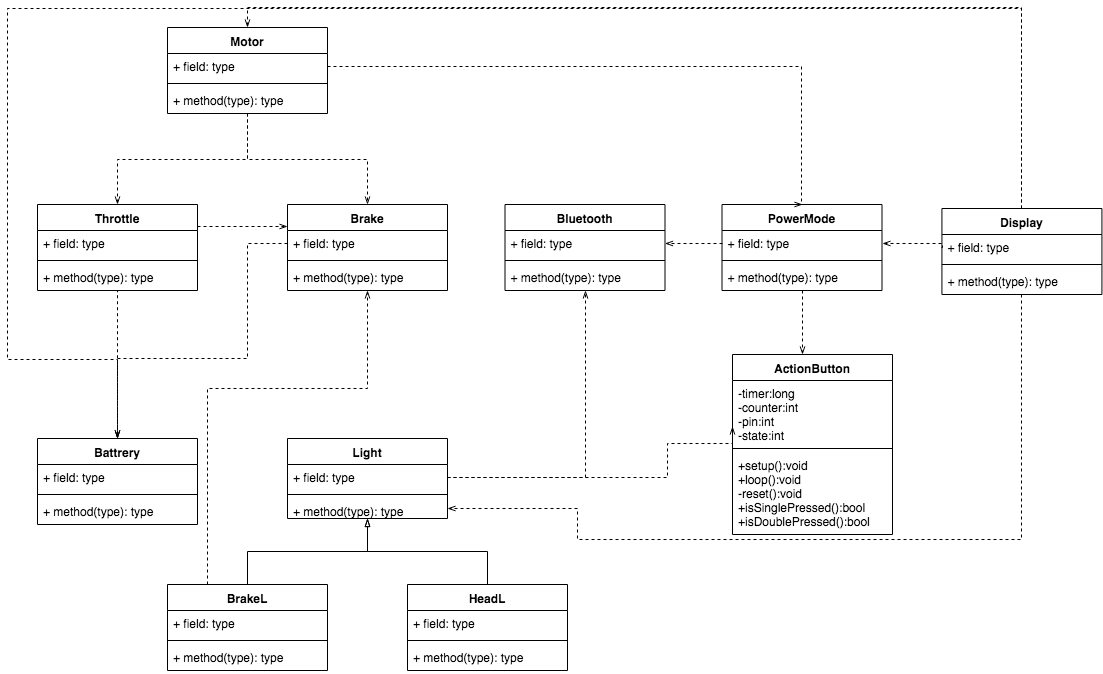

The diagram above was exported from draw.io. Its source (the exported page's mxGraphModel, read from the mxfile embedded in the PNG):
<mxGraphModel dx="1078" dy="765" grid="1" gridSize="10" guides="1" tooltips="1" connect="1" arrows="1" fold="1" page="1" pageScale="1" pageWidth="850" pageHeight="1100" math="0" shadow="0">
  <root>
    <mxCell id="0" />
    <mxCell id="1" parent="0" />
    <mxCell id="Oltx8EEPDuNsa9bhyEoh-46" style="edgeStyle=orthogonalEdgeStyle;rounded=0;orthogonalLoop=1;jettySize=auto;html=1;dashed=1;startArrow=none;startFill=0;endArrow=openThin;endFill=0;" parent="1" source="Oltx8EEPDuNsa9bhyEoh-1" target="Oltx8EEPDuNsa9bhyEoh-9" edge="1">
      <mxGeometry relative="1" as="geometry" />
    </mxCell>
    <mxCell id="Oltx8EEPDuNsa9bhyEoh-47" style="edgeStyle=orthogonalEdgeStyle;rounded=0;orthogonalLoop=1;jettySize=auto;html=1;exitX=0.5;exitY=1;exitDx=0;exitDy=0;entryX=0.5;entryY=0;entryDx=0;entryDy=0;dashed=1;startArrow=none;startFill=0;endArrow=openThin;endFill=0;" parent="1" source="Oltx8EEPDuNsa9bhyEoh-1" target="Oltx8EEPDuNsa9bhyEoh-5" edge="1">
      <mxGeometry relative="1" as="geometry" />
    </mxCell>
    <mxCell id="Oltx8EEPDuNsa9bhyEoh-1" value="Motor" style="swimlane;fontStyle=1;align=center;verticalAlign=top;childLayout=stackLayout;horizontal=1;startSize=26;horizontalStack=0;resizeParent=1;resizeParentMax=0;resizeLast=0;collapsible=1;marginBottom=0;" parent="1" vertex="1">
      <mxGeometry x="340" y="39" width="160" height="86" as="geometry" />
    </mxCell>
    <mxCell id="Oltx8EEPDuNsa9bhyEoh-2" value="+ field: type" style="text;strokeColor=none;fillColor=none;align=left;verticalAlign=top;spacingLeft=4;spacingRight=4;overflow=hidden;rotatable=0;points=[[0,0.5],[1,0.5]];portConstraint=eastwest;" parent="Oltx8EEPDuNsa9bhyEoh-1" vertex="1">
      <mxGeometry y="26" width="160" height="26" as="geometry" />
    </mxCell>
    <mxCell id="Oltx8EEPDuNsa9bhyEoh-3" value="" style="line;strokeWidth=1;fillColor=none;align=left;verticalAlign=middle;spacingTop=-1;spacingLeft=3;spacingRight=3;rotatable=0;labelPosition=right;points=[];portConstraint=eastwest;" parent="Oltx8EEPDuNsa9bhyEoh-1" vertex="1">
      <mxGeometry y="52" width="160" height="8" as="geometry" />
    </mxCell>
    <mxCell id="Oltx8EEPDuNsa9bhyEoh-4" value="+ method(type): type" style="text;strokeColor=none;fillColor=none;align=left;verticalAlign=top;spacingLeft=4;spacingRight=4;overflow=hidden;rotatable=0;points=[[0,0.5],[1,0.5]];portConstraint=eastwest;" parent="Oltx8EEPDuNsa9bhyEoh-1" vertex="1">
      <mxGeometry y="60" width="160" height="26" as="geometry" />
    </mxCell>
    <mxCell id="Oltx8EEPDuNsa9bhyEoh-5" value="Brake" style="swimlane;fontStyle=1;align=center;verticalAlign=top;childLayout=stackLayout;horizontal=1;startSize=26;horizontalStack=0;resizeParent=1;resizeParentMax=0;resizeLast=0;collapsible=1;marginBottom=0;" parent="1" vertex="1">
      <mxGeometry x="460" y="216" width="160" height="86" as="geometry" />
    </mxCell>
    <mxCell id="Oltx8EEPDuNsa9bhyEoh-6" value="+ field: type" style="text;strokeColor=none;fillColor=none;align=left;verticalAlign=top;spacingLeft=4;spacingRight=4;overflow=hidden;rotatable=0;points=[[0,0.5],[1,0.5]];portConstraint=eastwest;" parent="Oltx8EEPDuNsa9bhyEoh-5" vertex="1">
      <mxGeometry y="26" width="160" height="26" as="geometry" />
    </mxCell>
    <mxCell id="Oltx8EEPDuNsa9bhyEoh-7" value="" style="line;strokeWidth=1;fillColor=none;align=left;verticalAlign=middle;spacingTop=-1;spacingLeft=3;spacingRight=3;rotatable=0;labelPosition=right;points=[];portConstraint=eastwest;" parent="Oltx8EEPDuNsa9bhyEoh-5" vertex="1">
      <mxGeometry y="52" width="160" height="8" as="geometry" />
    </mxCell>
    <mxCell id="Oltx8EEPDuNsa9bhyEoh-8" value="+ method(type): type" style="text;strokeColor=none;fillColor=none;align=left;verticalAlign=top;spacingLeft=4;spacingRight=4;overflow=hidden;rotatable=0;points=[[0,0.5],[1,0.5]];portConstraint=eastwest;" parent="Oltx8EEPDuNsa9bhyEoh-5" vertex="1">
      <mxGeometry y="60" width="160" height="26" as="geometry" />
    </mxCell>
    <mxCell id="Oltx8EEPDuNsa9bhyEoh-85" style="edgeStyle=orthogonalEdgeStyle;rounded=0;orthogonalLoop=1;jettySize=auto;html=1;exitX=1;exitY=0.25;exitDx=0;exitDy=0;entryX=0;entryY=0.25;entryDx=0;entryDy=0;dashed=1;startArrow=none;startFill=0;endArrow=openThin;endFill=0;" parent="1" source="Oltx8EEPDuNsa9bhyEoh-9" target="Oltx8EEPDuNsa9bhyEoh-5" edge="1">
      <mxGeometry relative="1" as="geometry" />
    </mxCell>
    <mxCell id="Oltx8EEPDuNsa9bhyEoh-9" value="Throttle" style="swimlane;fontStyle=1;align=center;verticalAlign=top;childLayout=stackLayout;horizontal=1;startSize=26;horizontalStack=0;resizeParent=1;resizeParentMax=0;resizeLast=0;collapsible=1;marginBottom=0;" parent="1" vertex="1">
      <mxGeometry x="210" y="216" width="160" height="86" as="geometry" />
    </mxCell>
    <mxCell id="Oltx8EEPDuNsa9bhyEoh-10" value="+ field: type" style="text;strokeColor=none;fillColor=none;align=left;verticalAlign=top;spacingLeft=4;spacingRight=4;overflow=hidden;rotatable=0;points=[[0,0.5],[1,0.5]];portConstraint=eastwest;" parent="Oltx8EEPDuNsa9bhyEoh-9" vertex="1">
      <mxGeometry y="26" width="160" height="26" as="geometry" />
    </mxCell>
    <mxCell id="Oltx8EEPDuNsa9bhyEoh-11" value="" style="line;strokeWidth=1;fillColor=none;align=left;verticalAlign=middle;spacingTop=-1;spacingLeft=3;spacingRight=3;rotatable=0;labelPosition=right;points=[];portConstraint=eastwest;" parent="Oltx8EEPDuNsa9bhyEoh-9" vertex="1">
      <mxGeometry y="52" width="160" height="8" as="geometry" />
    </mxCell>
    <mxCell id="Oltx8EEPDuNsa9bhyEoh-12" value="+ method(type): type" style="text;strokeColor=none;fillColor=none;align=left;verticalAlign=top;spacingLeft=4;spacingRight=4;overflow=hidden;rotatable=0;points=[[0,0.5],[1,0.5]];portConstraint=eastwest;" parent="Oltx8EEPDuNsa9bhyEoh-9" vertex="1">
      <mxGeometry y="60" width="160" height="26" as="geometry" />
    </mxCell>
    <mxCell id="Oltx8EEPDuNsa9bhyEoh-13" value="Bluetooth" style="swimlane;fontStyle=1;align=center;verticalAlign=top;childLayout=stackLayout;horizontal=1;startSize=26;horizontalStack=0;resizeParent=1;resizeParentMax=0;resizeLast=0;collapsible=1;marginBottom=0;" parent="1" vertex="1">
      <mxGeometry x="677.5" y="216" width="160" height="86" as="geometry" />
    </mxCell>
    <mxCell id="Oltx8EEPDuNsa9bhyEoh-14" value="+ field: type" style="text;strokeColor=none;fillColor=none;align=left;verticalAlign=top;spacingLeft=4;spacingRight=4;overflow=hidden;rotatable=0;points=[[0,0.5],[1,0.5]];portConstraint=eastwest;" parent="Oltx8EEPDuNsa9bhyEoh-13" vertex="1">
      <mxGeometry y="26" width="160" height="26" as="geometry" />
    </mxCell>
    <mxCell id="Oltx8EEPDuNsa9bhyEoh-15" value="" style="line;strokeWidth=1;fillColor=none;align=left;verticalAlign=middle;spacingTop=-1;spacingLeft=3;spacingRight=3;rotatable=0;labelPosition=right;points=[];portConstraint=eastwest;" parent="Oltx8EEPDuNsa9bhyEoh-13" vertex="1">
      <mxGeometry y="52" width="160" height="8" as="geometry" />
    </mxCell>
    <mxCell id="Oltx8EEPDuNsa9bhyEoh-16" value="+ method(type): type" style="text;strokeColor=none;fillColor=none;align=left;verticalAlign=top;spacingLeft=4;spacingRight=4;overflow=hidden;rotatable=0;points=[[0,0.5],[1,0.5]];portConstraint=eastwest;" parent="Oltx8EEPDuNsa9bhyEoh-13" vertex="1">
      <mxGeometry y="60" width="160" height="26" as="geometry" />
    </mxCell>
    <mxCell id="Oltx8EEPDuNsa9bhyEoh-17" value="Light" style="swimlane;fontStyle=1;align=center;verticalAlign=top;childLayout=stackLayout;horizontal=1;startSize=26;horizontalStack=0;resizeParent=1;resizeParentMax=0;resizeLast=0;collapsible=1;marginBottom=0;" parent="1" vertex="1">
      <mxGeometry x="460" y="450" width="160" height="80" as="geometry" />
    </mxCell>
    <mxCell id="Oltx8EEPDuNsa9bhyEoh-18" value="+ field: type" style="text;strokeColor=none;fillColor=none;align=left;verticalAlign=top;spacingLeft=4;spacingRight=4;overflow=hidden;rotatable=0;points=[[0,0.5],[1,0.5]];portConstraint=eastwest;" parent="Oltx8EEPDuNsa9bhyEoh-17" vertex="1">
      <mxGeometry y="26" width="160" height="26" as="geometry" />
    </mxCell>
    <mxCell id="Oltx8EEPDuNsa9bhyEoh-19" value="" style="line;strokeWidth=1;fillColor=none;align=left;verticalAlign=middle;spacingTop=-1;spacingLeft=3;spacingRight=3;rotatable=0;labelPosition=right;points=[];portConstraint=eastwest;" parent="Oltx8EEPDuNsa9bhyEoh-17" vertex="1">
      <mxGeometry y="52" width="160" height="8" as="geometry" />
    </mxCell>
    <mxCell id="Oltx8EEPDuNsa9bhyEoh-20" value="+ method(type): type" style="text;strokeColor=none;fillColor=none;align=left;verticalAlign=top;spacingLeft=4;spacingRight=4;overflow=hidden;rotatable=0;points=[[0,0.5],[1,0.5]];portConstraint=eastwest;" parent="Oltx8EEPDuNsa9bhyEoh-17" vertex="1">
      <mxGeometry y="60" width="160" height="20" as="geometry" />
    </mxCell>
    <mxCell id="Oltx8EEPDuNsa9bhyEoh-32" style="edgeStyle=orthogonalEdgeStyle;rounded=0;orthogonalLoop=1;jettySize=auto;html=1;exitX=0.5;exitY=0;exitDx=0;exitDy=0;endArrow=blockThin;endFill=0;entryX=0.5;entryY=1;entryDx=0;entryDy=0;" parent="1" source="Oltx8EEPDuNsa9bhyEoh-21" target="Oltx8EEPDuNsa9bhyEoh-17" edge="1">
      <mxGeometry relative="1" as="geometry">
        <mxPoint x="530" y="545" as="targetPoint" />
      </mxGeometry>
    </mxCell>
    <mxCell id="Oltx8EEPDuNsa9bhyEoh-81" style="edgeStyle=orthogonalEdgeStyle;rounded=0;orthogonalLoop=1;jettySize=auto;html=1;exitX=0.25;exitY=0;exitDx=0;exitDy=0;dashed=1;startArrow=none;startFill=0;endArrow=openThin;endFill=0;entryX=0.5;entryY=1;entryDx=0;entryDy=0;" parent="1" source="Oltx8EEPDuNsa9bhyEoh-21" target="Oltx8EEPDuNsa9bhyEoh-5" edge="1">
      <mxGeometry relative="1" as="geometry">
        <mxPoint x="430" y="390" as="targetPoint" />
        <Array as="points">
          <mxPoint x="380" y="400" />
          <mxPoint x="540" y="400" />
        </Array>
      </mxGeometry>
    </mxCell>
    <mxCell id="Oltx8EEPDuNsa9bhyEoh-21" value="BrakeL" style="swimlane;fontStyle=1;align=center;verticalAlign=top;childLayout=stackLayout;horizontal=1;startSize=26;horizontalStack=0;resizeParent=1;resizeParentMax=0;resizeLast=0;collapsible=1;marginBottom=0;" parent="1" vertex="1">
      <mxGeometry x="340" y="596" width="160" height="86" as="geometry" />
    </mxCell>
    <mxCell id="Oltx8EEPDuNsa9bhyEoh-22" value="+ field: type" style="text;strokeColor=none;fillColor=none;align=left;verticalAlign=top;spacingLeft=4;spacingRight=4;overflow=hidden;rotatable=0;points=[[0,0.5],[1,0.5]];portConstraint=eastwest;" parent="Oltx8EEPDuNsa9bhyEoh-21" vertex="1">
      <mxGeometry y="26" width="160" height="26" as="geometry" />
    </mxCell>
    <mxCell id="Oltx8EEPDuNsa9bhyEoh-23" value="" style="line;strokeWidth=1;fillColor=none;align=left;verticalAlign=middle;spacingTop=-1;spacingLeft=3;spacingRight=3;rotatable=0;labelPosition=right;points=[];portConstraint=eastwest;" parent="Oltx8EEPDuNsa9bhyEoh-21" vertex="1">
      <mxGeometry y="52" width="160" height="8" as="geometry" />
    </mxCell>
    <mxCell id="Oltx8EEPDuNsa9bhyEoh-24" value="+ method(type): type" style="text;strokeColor=none;fillColor=none;align=left;verticalAlign=top;spacingLeft=4;spacingRight=4;overflow=hidden;rotatable=0;points=[[0,0.5],[1,0.5]];portConstraint=eastwest;" parent="Oltx8EEPDuNsa9bhyEoh-21" vertex="1">
      <mxGeometry y="60" width="160" height="26" as="geometry" />
    </mxCell>
    <mxCell id="Oltx8EEPDuNsa9bhyEoh-31" style="edgeStyle=orthogonalEdgeStyle;rounded=0;orthogonalLoop=1;jettySize=auto;html=1;exitX=0.5;exitY=0;exitDx=0;exitDy=0;endArrow=blockThin;endFill=0;entryX=0.5;entryY=1;entryDx=0;entryDy=0;entryPerimeter=0;" parent="1" source="Oltx8EEPDuNsa9bhyEoh-25" target="Oltx8EEPDuNsa9bhyEoh-20" edge="1">
      <mxGeometry relative="1" as="geometry">
        <mxPoint x="550" y="545" as="targetPoint" />
      </mxGeometry>
    </mxCell>
    <mxCell id="Oltx8EEPDuNsa9bhyEoh-25" value="HeadL" style="swimlane;fontStyle=1;align=center;verticalAlign=top;childLayout=stackLayout;horizontal=1;startSize=26;horizontalStack=0;resizeParent=1;resizeParentMax=0;resizeLast=0;collapsible=1;marginBottom=0;" parent="1" vertex="1">
      <mxGeometry x="580" y="596" width="160" height="86" as="geometry">
        <mxRectangle x="580" y="596" width="70" height="26" as="alternateBounds" />
      </mxGeometry>
    </mxCell>
    <mxCell id="Oltx8EEPDuNsa9bhyEoh-26" value="+ field: type" style="text;strokeColor=none;fillColor=none;align=left;verticalAlign=top;spacingLeft=4;spacingRight=4;overflow=hidden;rotatable=0;points=[[0,0.5],[1,0.5]];portConstraint=eastwest;" parent="Oltx8EEPDuNsa9bhyEoh-25" vertex="1">
      <mxGeometry y="26" width="160" height="26" as="geometry" />
    </mxCell>
    <mxCell id="Oltx8EEPDuNsa9bhyEoh-27" value="" style="line;strokeWidth=1;fillColor=none;align=left;verticalAlign=middle;spacingTop=-1;spacingLeft=3;spacingRight=3;rotatable=0;labelPosition=right;points=[];portConstraint=eastwest;" parent="Oltx8EEPDuNsa9bhyEoh-25" vertex="1">
      <mxGeometry y="52" width="160" height="8" as="geometry" />
    </mxCell>
    <mxCell id="Oltx8EEPDuNsa9bhyEoh-28" value="+ method(type): type" style="text;strokeColor=none;fillColor=none;align=left;verticalAlign=top;spacingLeft=4;spacingRight=4;overflow=hidden;rotatable=0;points=[[0,0.5],[1,0.5]];portConstraint=eastwest;" parent="Oltx8EEPDuNsa9bhyEoh-25" vertex="1">
      <mxGeometry y="60" width="160" height="26" as="geometry" />
    </mxCell>
    <mxCell id="Oltx8EEPDuNsa9bhyEoh-60" style="edgeStyle=orthogonalEdgeStyle;rounded=0;orthogonalLoop=1;jettySize=auto;html=1;exitX=0.5;exitY=0;exitDx=0;exitDy=0;entryX=0.5;entryY=0;entryDx=0;entryDy=0;dashed=1;startArrow=none;startFill=0;endArrow=openThin;endFill=0;" parent="1" source="Oltx8EEPDuNsa9bhyEoh-33" target="Oltx8EEPDuNsa9bhyEoh-37" edge="1">
      <mxGeometry relative="1" as="geometry">
        <Array as="points">
          <mxPoint x="1194" y="20" />
          <mxPoint x="180" y="20" />
          <mxPoint x="180" y="371" />
          <mxPoint x="290" y="371" />
        </Array>
      </mxGeometry>
    </mxCell>
    <mxCell id="Oltx8EEPDuNsa9bhyEoh-79" style="edgeStyle=orthogonalEdgeStyle;rounded=0;orthogonalLoop=1;jettySize=auto;html=1;exitX=0.5;exitY=1;exitDx=0;exitDy=0;entryX=1;entryY=0.5;entryDx=0;entryDy=0;dashed=1;startArrow=none;startFill=0;endArrow=openThin;endFill=0;" parent="1" source="Oltx8EEPDuNsa9bhyEoh-33" target="Oltx8EEPDuNsa9bhyEoh-20" edge="1">
      <mxGeometry relative="1" as="geometry">
        <Array as="points">
          <mxPoint x="1194" y="551" />
          <mxPoint x="750" y="551" />
          <mxPoint x="750" y="520" />
        </Array>
      </mxGeometry>
    </mxCell>
    <mxCell id="Oltx8EEPDuNsa9bhyEoh-80" style="edgeStyle=orthogonalEdgeStyle;rounded=0;orthogonalLoop=1;jettySize=auto;html=1;exitX=0.5;exitY=0;exitDx=0;exitDy=0;entryX=0.5;entryY=0;entryDx=0;entryDy=0;dashed=1;startArrow=none;startFill=0;endArrow=openThin;endFill=0;" parent="1" source="Oltx8EEPDuNsa9bhyEoh-33" target="Oltx8EEPDuNsa9bhyEoh-1" edge="1">
      <mxGeometry relative="1" as="geometry" />
    </mxCell>
    <mxCell id="Oltx8EEPDuNsa9bhyEoh-33" value="Display" style="swimlane;fontStyle=1;align=center;verticalAlign=top;childLayout=stackLayout;horizontal=1;startSize=26;horizontalStack=0;resizeParent=1;resizeParentMax=0;resizeLast=0;collapsible=1;marginBottom=0;" parent="1" vertex="1">
      <mxGeometry x="1114.4285714285716" y="220" width="160" height="86" as="geometry" />
    </mxCell>
    <mxCell id="Oltx8EEPDuNsa9bhyEoh-34" value="+ field: type" style="text;strokeColor=none;fillColor=none;align=left;verticalAlign=top;spacingLeft=4;spacingRight=4;overflow=hidden;rotatable=0;points=[[0,0.5],[1,0.5]];portConstraint=eastwest;" parent="Oltx8EEPDuNsa9bhyEoh-33" vertex="1">
      <mxGeometry y="26" width="160" height="26" as="geometry" />
    </mxCell>
    <mxCell id="Oltx8EEPDuNsa9bhyEoh-35" value="" style="line;strokeWidth=1;fillColor=none;align=left;verticalAlign=middle;spacingTop=-1;spacingLeft=3;spacingRight=3;rotatable=0;labelPosition=right;points=[];portConstraint=eastwest;" parent="Oltx8EEPDuNsa9bhyEoh-33" vertex="1">
      <mxGeometry y="52" width="160" height="8" as="geometry" />
    </mxCell>
    <mxCell id="Oltx8EEPDuNsa9bhyEoh-36" value="+ method(type): type" style="text;strokeColor=none;fillColor=none;align=left;verticalAlign=top;spacingLeft=4;spacingRight=4;overflow=hidden;rotatable=0;points=[[0,0.5],[1,0.5]];portConstraint=eastwest;" parent="Oltx8EEPDuNsa9bhyEoh-33" vertex="1">
      <mxGeometry y="60" width="160" height="26" as="geometry" />
    </mxCell>
    <mxCell id="Oltx8EEPDuNsa9bhyEoh-41" style="edgeStyle=orthogonalEdgeStyle;rounded=0;orthogonalLoop=1;jettySize=auto;html=1;exitX=0.5;exitY=0;exitDx=0;exitDy=0;entryX=0.5;entryY=1;entryDx=0;entryDy=0;endArrow=none;endFill=0;dashed=1;startArrow=openThin;startFill=0;" parent="1" source="Oltx8EEPDuNsa9bhyEoh-37" target="Oltx8EEPDuNsa9bhyEoh-9" edge="1">
      <mxGeometry relative="1" as="geometry" />
    </mxCell>
    <mxCell id="Oltx8EEPDuNsa9bhyEoh-37" value="Battrery" style="swimlane;fontStyle=1;align=center;verticalAlign=top;childLayout=stackLayout;horizontal=1;startSize=26;horizontalStack=0;resizeParent=1;resizeParentMax=0;resizeLast=0;collapsible=1;marginBottom=0;" parent="1" vertex="1">
      <mxGeometry x="210" y="450" width="160" height="86" as="geometry" />
    </mxCell>
    <mxCell id="Oltx8EEPDuNsa9bhyEoh-38" value="+ field: type" style="text;strokeColor=none;fillColor=none;align=left;verticalAlign=top;spacingLeft=4;spacingRight=4;overflow=hidden;rotatable=0;points=[[0,0.5],[1,0.5]];portConstraint=eastwest;" parent="Oltx8EEPDuNsa9bhyEoh-37" vertex="1">
      <mxGeometry y="26" width="160" height="26" as="geometry" />
    </mxCell>
    <mxCell id="Oltx8EEPDuNsa9bhyEoh-39" value="" style="line;strokeWidth=1;fillColor=none;align=left;verticalAlign=middle;spacingTop=-1;spacingLeft=3;spacingRight=3;rotatable=0;labelPosition=right;points=[];portConstraint=eastwest;" parent="Oltx8EEPDuNsa9bhyEoh-37" vertex="1">
      <mxGeometry y="52" width="160" height="8" as="geometry" />
    </mxCell>
    <mxCell id="Oltx8EEPDuNsa9bhyEoh-40" value="+ method(type): type" style="text;strokeColor=none;fillColor=none;align=left;verticalAlign=top;spacingLeft=4;spacingRight=4;overflow=hidden;rotatable=0;points=[[0,0.5],[1,0.5]];portConstraint=eastwest;" parent="Oltx8EEPDuNsa9bhyEoh-37" vertex="1">
      <mxGeometry y="60" width="160" height="26" as="geometry" />
    </mxCell>
    <mxCell id="Oltx8EEPDuNsa9bhyEoh-43" style="edgeStyle=orthogonalEdgeStyle;rounded=0;orthogonalLoop=1;jettySize=auto;html=1;exitX=0;exitY=0.5;exitDx=0;exitDy=0;entryX=0.5;entryY=0;entryDx=0;entryDy=0;dashed=1;startArrow=none;startFill=0;endArrow=openThin;endFill=0;" parent="1" source="Oltx8EEPDuNsa9bhyEoh-6" target="Oltx8EEPDuNsa9bhyEoh-37" edge="1">
      <mxGeometry relative="1" as="geometry">
        <Array as="points">
          <mxPoint x="420" y="255" />
          <mxPoint x="420" y="370" />
          <mxPoint x="290" y="370" />
        </Array>
      </mxGeometry>
    </mxCell>
    <mxCell id="Oltx8EEPDuNsa9bhyEoh-62" value="ActionButton" style="swimlane;fontStyle=1;align=center;verticalAlign=top;childLayout=stackLayout;horizontal=1;startSize=26;horizontalStack=0;resizeParent=1;resizeParentMax=0;resizeLast=0;collapsible=1;marginBottom=0;" parent="1" vertex="1">
      <mxGeometry x="905" y="366" width="160" height="180" as="geometry" />
    </mxCell>
    <mxCell id="Oltx8EEPDuNsa9bhyEoh-63" value="-timer:long&#10;-counter:int&#10;-pin:int&#10;-state:int&#10;" style="text;strokeColor=none;fillColor=none;align=left;verticalAlign=top;spacingLeft=4;spacingRight=4;overflow=hidden;rotatable=0;points=[[0,0.5],[1,0.5]];portConstraint=eastwest;" parent="Oltx8EEPDuNsa9bhyEoh-62" vertex="1">
      <mxGeometry y="26" width="160" height="64" as="geometry" />
    </mxCell>
    <mxCell id="Oltx8EEPDuNsa9bhyEoh-64" value="" style="line;strokeWidth=1;fillColor=none;align=left;verticalAlign=middle;spacingTop=-1;spacingLeft=3;spacingRight=3;rotatable=0;labelPosition=right;points=[];portConstraint=eastwest;" parent="Oltx8EEPDuNsa9bhyEoh-62" vertex="1">
      <mxGeometry y="90" width="160" height="8" as="geometry" />
    </mxCell>
    <mxCell id="Oltx8EEPDuNsa9bhyEoh-65" value="+setup():void&#10;+loop():void&#10;-reset():void&#10;+isSinglePressed():bool&#10;+isDoublePressed():bool&#10;" style="text;strokeColor=none;fillColor=none;align=left;verticalAlign=top;spacingLeft=4;spacingRight=4;overflow=hidden;rotatable=0;points=[[0,0.5],[1,0.5]];portConstraint=eastwest;" parent="Oltx8EEPDuNsa9bhyEoh-62" vertex="1">
      <mxGeometry y="98" width="160" height="82" as="geometry" />
    </mxCell>
    <mxCell id="Oltx8EEPDuNsa9bhyEoh-72" style="edgeStyle=orthogonalEdgeStyle;rounded=0;orthogonalLoop=1;jettySize=auto;html=1;exitX=0.5;exitY=1;exitDx=0;exitDy=0;dashed=1;startArrow=none;startFill=0;endArrow=openThin;endFill=0;" parent="1" source="Oltx8EEPDuNsa9bhyEoh-66" target="Oltx8EEPDuNsa9bhyEoh-62" edge="1">
      <mxGeometry relative="1" as="geometry">
        <Array as="points">
          <mxPoint x="974" y="380" />
          <mxPoint x="974" y="380" />
        </Array>
      </mxGeometry>
    </mxCell>
    <mxCell id="Oltx8EEPDuNsa9bhyEoh-66" value="PowerMode" style="swimlane;fontStyle=1;align=center;verticalAlign=top;childLayout=stackLayout;horizontal=1;startSize=26;horizontalStack=0;resizeParent=1;resizeParentMax=0;resizeLast=0;collapsible=1;marginBottom=0;" parent="1" vertex="1">
      <mxGeometry x="894.5" y="216" width="160" height="86" as="geometry" />
    </mxCell>
    <mxCell id="Oltx8EEPDuNsa9bhyEoh-67" value="+ field: type" style="text;strokeColor=none;fillColor=none;align=left;verticalAlign=top;spacingLeft=4;spacingRight=4;overflow=hidden;rotatable=0;points=[[0,0.5],[1,0.5]];portConstraint=eastwest;" parent="Oltx8EEPDuNsa9bhyEoh-66" vertex="1">
      <mxGeometry y="26" width="160" height="26" as="geometry" />
    </mxCell>
    <mxCell id="Oltx8EEPDuNsa9bhyEoh-68" value="" style="line;strokeWidth=1;fillColor=none;align=left;verticalAlign=middle;spacingTop=-1;spacingLeft=3;spacingRight=3;rotatable=0;labelPosition=right;points=[];portConstraint=eastwest;" parent="Oltx8EEPDuNsa9bhyEoh-66" vertex="1">
      <mxGeometry y="52" width="160" height="8" as="geometry" />
    </mxCell>
    <mxCell id="Oltx8EEPDuNsa9bhyEoh-69" value="+ method(type): type" style="text;strokeColor=none;fillColor=none;align=left;verticalAlign=top;spacingLeft=4;spacingRight=4;overflow=hidden;rotatable=0;points=[[0,0.5],[1,0.5]];portConstraint=eastwest;" parent="Oltx8EEPDuNsa9bhyEoh-66" vertex="1">
      <mxGeometry y="60" width="160" height="26" as="geometry" />
    </mxCell>
    <mxCell id="Oltx8EEPDuNsa9bhyEoh-71" style="edgeStyle=orthogonalEdgeStyle;rounded=0;orthogonalLoop=1;jettySize=auto;html=1;exitX=1;exitY=0.5;exitDx=0;exitDy=0;entryX=0;entryY=0.718;entryDx=0;entryDy=0;entryPerimeter=0;dashed=1;startArrow=none;startFill=0;endArrow=openThin;endFill=0;" parent="1" source="Oltx8EEPDuNsa9bhyEoh-18" target="Oltx8EEPDuNsa9bhyEoh-63" edge="1">
      <mxGeometry relative="1" as="geometry">
        <Array as="points">
          <mxPoint x="840" y="489" />
          <mxPoint x="840" y="455" />
        </Array>
      </mxGeometry>
    </mxCell>
    <mxCell id="Oltx8EEPDuNsa9bhyEoh-73" style="edgeStyle=orthogonalEdgeStyle;rounded=0;orthogonalLoop=1;jettySize=auto;html=1;exitX=1;exitY=0.5;exitDx=0;exitDy=0;entryX=0.5;entryY=0;entryDx=0;entryDy=0;dashed=1;startArrow=none;startFill=0;endArrow=openThin;endFill=0;" parent="1" source="Oltx8EEPDuNsa9bhyEoh-2" target="Oltx8EEPDuNsa9bhyEoh-66" edge="1">
      <mxGeometry relative="1" as="geometry">
        <Array as="points">
          <mxPoint x="974" y="78" />
        </Array>
      </mxGeometry>
    </mxCell>
    <mxCell id="Oltx8EEPDuNsa9bhyEoh-74" style="edgeStyle=orthogonalEdgeStyle;rounded=0;orthogonalLoop=1;jettySize=auto;html=1;exitX=0;exitY=0.5;exitDx=0;exitDy=0;entryX=1;entryY=0.5;entryDx=0;entryDy=0;dashed=1;startArrow=none;startFill=0;endArrow=openThin;endFill=0;" parent="1" source="Oltx8EEPDuNsa9bhyEoh-34" target="Oltx8EEPDuNsa9bhyEoh-67" edge="1">
      <mxGeometry relative="1" as="geometry">
        <Array as="points">
          <mxPoint x="1114.5" y="255" />
        </Array>
      </mxGeometry>
    </mxCell>
    <mxCell id="Oltx8EEPDuNsa9bhyEoh-77" style="edgeStyle=orthogonalEdgeStyle;rounded=0;orthogonalLoop=1;jettySize=auto;html=1;exitX=0;exitY=0.5;exitDx=0;exitDy=0;dashed=1;startArrow=none;startFill=0;endArrow=openThin;endFill=0;" parent="1" source="Oltx8EEPDuNsa9bhyEoh-67" target="Oltx8EEPDuNsa9bhyEoh-14" edge="1">
      <mxGeometry relative="1" as="geometry" />
    </mxCell>
    <mxCell id="Oltx8EEPDuNsa9bhyEoh-78" style="edgeStyle=orthogonalEdgeStyle;rounded=0;orthogonalLoop=1;jettySize=auto;html=1;exitX=1;exitY=0.5;exitDx=0;exitDy=0;dashed=1;startArrow=none;startFill=0;endArrow=openThin;endFill=0;entryX=0.5;entryY=1;entryDx=0;entryDy=0;" parent="1" source="Oltx8EEPDuNsa9bhyEoh-18" target="Oltx8EEPDuNsa9bhyEoh-13" edge="1">
      <mxGeometry relative="1" as="geometry">
        <mxPoint x="750" y="330" as="targetPoint" />
      </mxGeometry>
    </mxCell>
  </root>
</mxGraphModel>